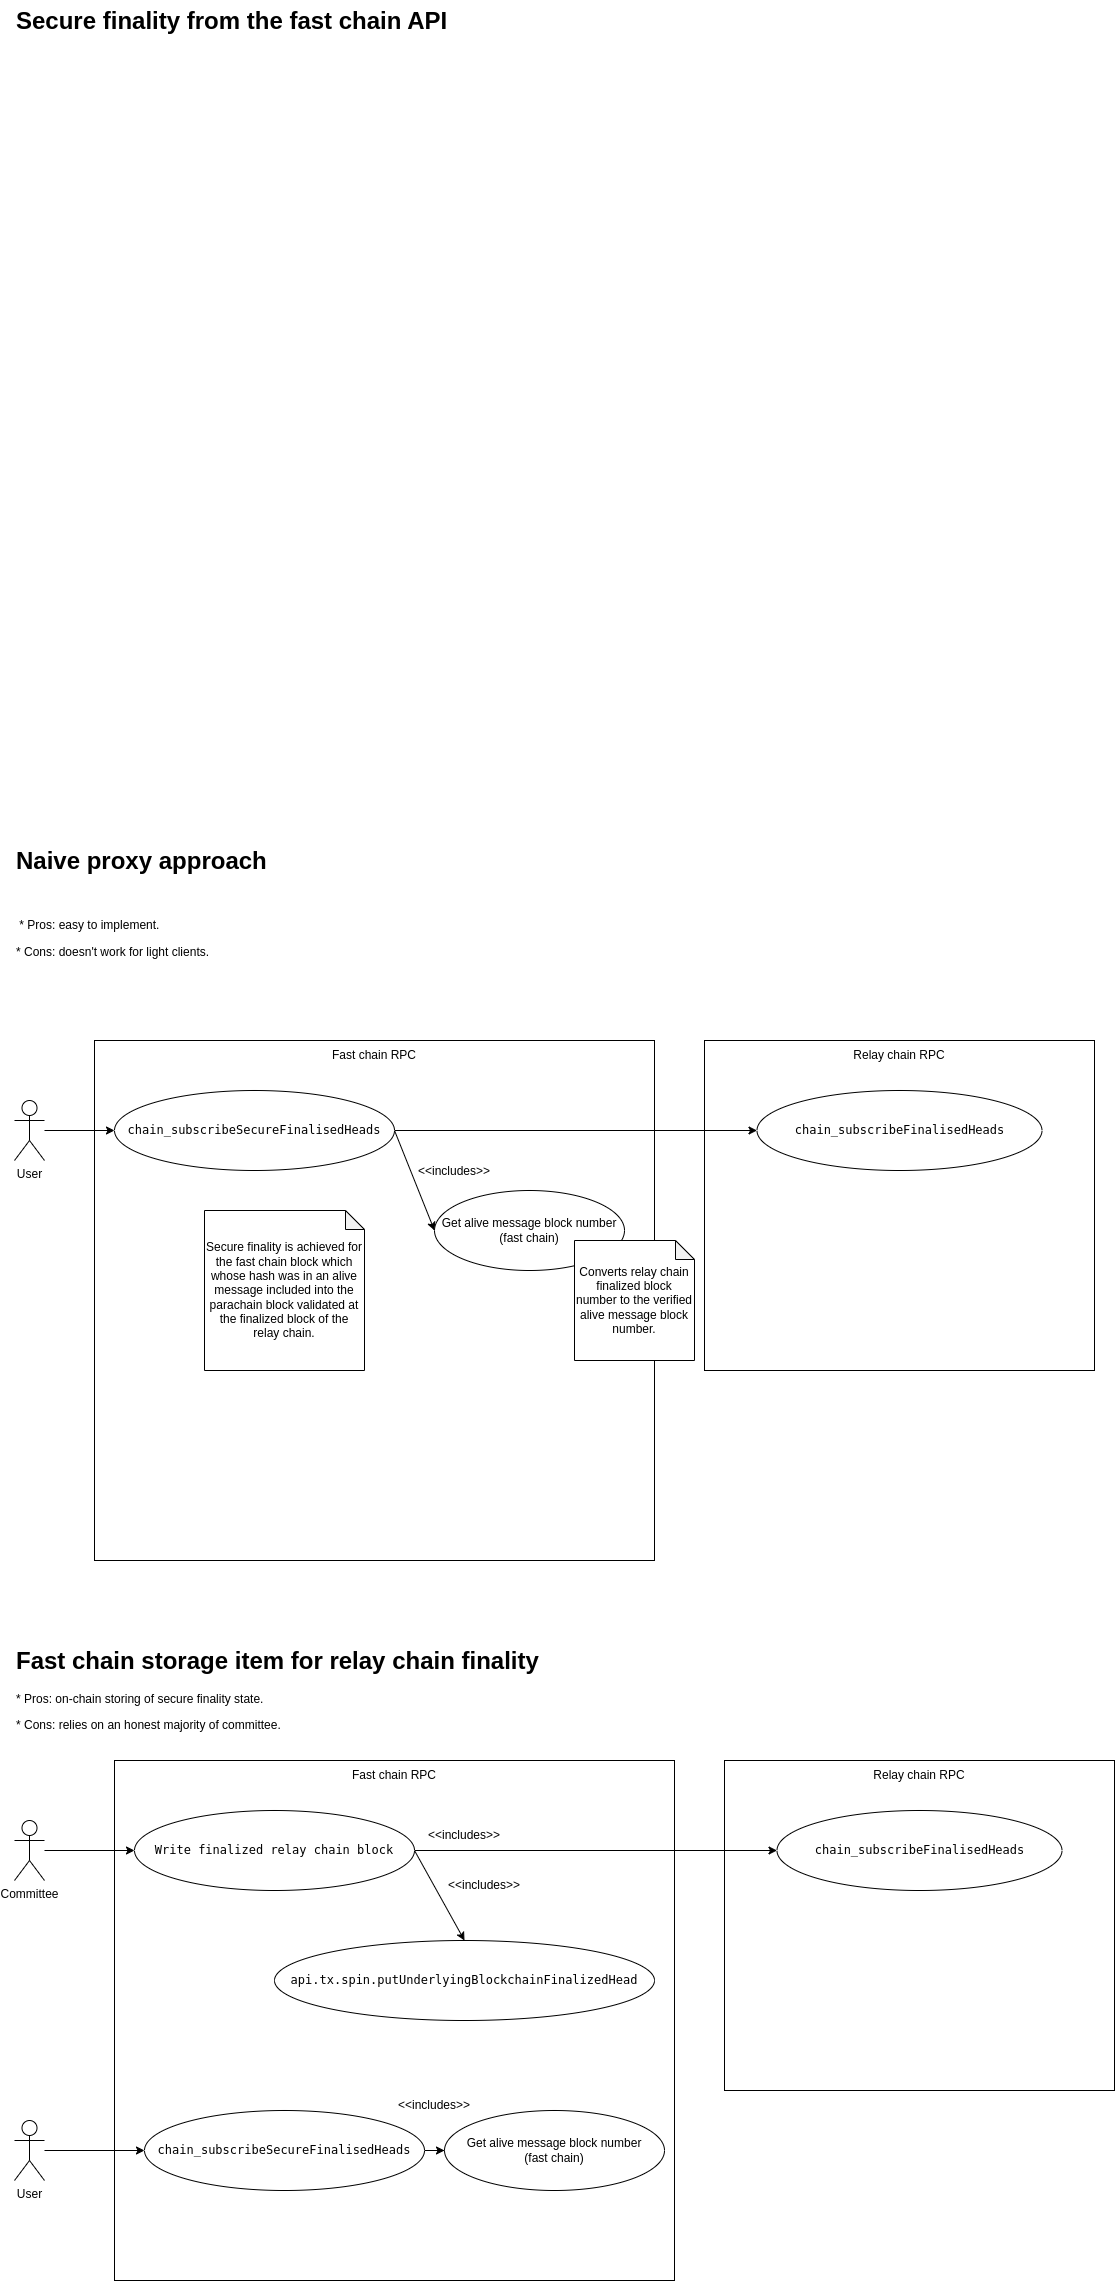

The diagram above was exported from draw.io. Its source (the exported page's mxGraphModel, read from the mxfile embedded in the PNG):
<mxGraphModel dx="1368" dy="755" grid="1" gridSize="10" guides="1" tooltips="1" connect="1" arrows="1" fold="1" page="1" pageScale="1" pageWidth="1169" pageHeight="827" math="0" shadow="0">
  <root>
    <mxCell id="0" />
    <mxCell id="1" parent="0" />
    <mxCell id="3exP6bGM8Rm2I_5IhuhO-5" value="" style="rounded=0;whiteSpace=wrap;html=1;" parent="1" vertex="1">
      <mxGeometry x="730" y="1080" width="390" height="330" as="geometry" />
    </mxCell>
    <mxCell id="3exP6bGM8Rm2I_5IhuhO-3" value="" style="rounded=0;whiteSpace=wrap;html=1;" parent="1" vertex="1">
      <mxGeometry x="120" y="1080" width="560" height="520" as="geometry" />
    </mxCell>
    <mxCell id="MdLmnD2pUj7YPRTgu4xJ-16" value="&lt;h1 style=&quot;margin-top: 0px;&quot;&gt;Secure finality from the fast chain API&lt;/h1&gt;" style="text;html=1;whiteSpace=wrap;overflow=hidden;rounded=0;" parent="1" vertex="1">
      <mxGeometry x="40" y="40" width="520" height="40" as="geometry" />
    </mxCell>
    <mxCell id="qAy3h6BUIbQkeQkRp8EJ-2" style="edgeStyle=orthogonalEdgeStyle;rounded=0;orthogonalLoop=1;jettySize=auto;html=1;entryX=0;entryY=0.5;entryDx=0;entryDy=0;" parent="1" source="fDfsvGx_sRtxgby4XwKh-1" target="3exP6bGM8Rm2I_5IhuhO-6" edge="1">
      <mxGeometry relative="1" as="geometry" />
    </mxCell>
    <mxCell id="V7C2XzyhKRChR4DUcQC6-3" style="rounded=0;orthogonalLoop=1;jettySize=auto;html=1;entryX=0;entryY=0.5;entryDx=0;entryDy=0;exitX=1;exitY=0.5;exitDx=0;exitDy=0;" parent="1" source="fDfsvGx_sRtxgby4XwKh-1" target="V7C2XzyhKRChR4DUcQC6-2" edge="1">
      <mxGeometry relative="1" as="geometry" />
    </mxCell>
    <mxCell id="fDfsvGx_sRtxgby4XwKh-1" value="&lt;span style=&quot;font-family: monospace, monospace; text-align: left; white-space: pre; background-color: rgb(255, 255, 255);&quot;&gt;&lt;font style=&quot;color: rgb(0, 0, 0);&quot;&gt;chain_subscribeSecureFinalisedHeads&lt;/font&gt;&lt;/span&gt;" style="ellipse;whiteSpace=wrap;html=1;" parent="1" vertex="1">
      <mxGeometry x="140" y="1130" width="280" height="80" as="geometry" />
    </mxCell>
    <mxCell id="qAy3h6BUIbQkeQkRp8EJ-1" style="edgeStyle=orthogonalEdgeStyle;rounded=0;orthogonalLoop=1;jettySize=auto;html=1;entryX=0;entryY=0.5;entryDx=0;entryDy=0;" parent="1" source="3exP6bGM8Rm2I_5IhuhO-2" target="fDfsvGx_sRtxgby4XwKh-1" edge="1">
      <mxGeometry relative="1" as="geometry" />
    </mxCell>
    <mxCell id="3exP6bGM8Rm2I_5IhuhO-2" value="User" style="shape=umlActor;verticalLabelPosition=bottom;verticalAlign=top;html=1;outlineConnect=0;" parent="1" vertex="1">
      <mxGeometry x="40" y="1140" width="30" height="60" as="geometry" />
    </mxCell>
    <mxCell id="3exP6bGM8Rm2I_5IhuhO-4" value="Fast chain RPC" style="text;html=1;align=center;verticalAlign=middle;whiteSpace=wrap;rounded=0;" parent="1" vertex="1">
      <mxGeometry x="340" y="1080" width="120" height="30" as="geometry" />
    </mxCell>
    <mxCell id="3exP6bGM8Rm2I_5IhuhO-6" value="&lt;span style=&quot;font-family: monospace, monospace; text-align: left; white-space: pre; background-color: rgb(255, 255, 255);&quot;&gt;&lt;font style=&quot;color: rgb(0, 0, 0);&quot;&gt;chain_subscribeFinalisedHeads&lt;/font&gt;&lt;/span&gt;" style="ellipse;whiteSpace=wrap;html=1;" parent="1" vertex="1">
      <mxGeometry x="782.5" y="1130" width="285" height="80" as="geometry" />
    </mxCell>
    <mxCell id="3exP6bGM8Rm2I_5IhuhO-7" value="Relay chain RPC" style="text;html=1;align=center;verticalAlign=middle;whiteSpace=wrap;rounded=0;" parent="1" vertex="1">
      <mxGeometry x="865" y="1080" width="120" height="30" as="geometry" />
    </mxCell>
    <mxCell id="V7C2XzyhKRChR4DUcQC6-2" value="Get alive message block number&lt;div&gt;(fast chain)&lt;/div&gt;" style="ellipse;whiteSpace=wrap;html=1;" parent="1" vertex="1">
      <mxGeometry x="460" y="1230" width="190" height="80" as="geometry" />
    </mxCell>
    <mxCell id="V7C2XzyhKRChR4DUcQC6-4" value="&amp;lt;&amp;lt;includes&amp;gt;&amp;gt;" style="text;html=1;align=center;verticalAlign=middle;whiteSpace=wrap;rounded=0;" parent="1" vertex="1">
      <mxGeometry x="440" y="1196" width="80" height="30" as="geometry" />
    </mxCell>
    <mxCell id="hhOR_cL63D37Szolkz4r-2" value="Converts relay chain finalized block number to the verified alive message block number." style="shape=note;whiteSpace=wrap;html=1;backgroundOutline=1;darkOpacity=0.05;size=19;" parent="1" vertex="1">
      <mxGeometry x="600" y="1280" width="120" height="120" as="geometry" />
    </mxCell>
    <mxCell id="V7C2XzyhKRChR4DUcQC6-5" value="Secure finality is achieved for the fast chain block which whose hash was in an alive message included into the parachain block validated at the finalized block of the relay chain." style="shape=note;whiteSpace=wrap;html=1;backgroundOutline=1;darkOpacity=0.05;size=19;" parent="1" vertex="1">
      <mxGeometry x="230" y="1250" width="160" height="160" as="geometry" />
    </mxCell>
    <mxCell id="eFz4LYMTzSVfv4rmMKV3-17" value="&lt;h1 style=&quot;margin-top: 0px;&quot;&gt;Naive proxy approach&lt;/h1&gt;&lt;div&gt;&lt;br&gt;&lt;/div&gt;&lt;p&gt;&amp;nbsp;* Pros: easy to implement.&lt;/p&gt;&lt;p&gt;* Cons: doesn't work for light clients.&lt;/p&gt;" style="text;html=1;whiteSpace=wrap;overflow=hidden;rounded=0;" parent="1" vertex="1">
      <mxGeometry x="40" y="880" width="440" height="130" as="geometry" />
    </mxCell>
    <mxCell id="eFz4LYMTzSVfv4rmMKV3-18" value="&lt;h1 style=&quot;margin-top: 0px;&quot;&gt;Fast chain storage item for relay chain finality&lt;/h1&gt;&lt;p&gt;* Pros: on-chain storing of secure finality state.&lt;/p&gt;&lt;p&gt;* Cons: relies on an honest majority of committee.&lt;/p&gt;" style="text;html=1;whiteSpace=wrap;overflow=hidden;rounded=0;" parent="1" vertex="1">
      <mxGeometry x="40" y="1680" width="560" height="100" as="geometry" />
    </mxCell>
    <mxCell id="eFz4LYMTzSVfv4rmMKV3-19" value="" style="rounded=0;whiteSpace=wrap;html=1;" parent="1" vertex="1">
      <mxGeometry x="750" y="1800" width="390" height="330" as="geometry" />
    </mxCell>
    <mxCell id="eFz4LYMTzSVfv4rmMKV3-20" value="" style="rounded=0;whiteSpace=wrap;html=1;" parent="1" vertex="1">
      <mxGeometry x="140" y="1800" width="560" height="520" as="geometry" />
    </mxCell>
    <mxCell id="eFz4LYMTzSVfv4rmMKV3-21" style="edgeStyle=orthogonalEdgeStyle;rounded=0;orthogonalLoop=1;jettySize=auto;html=1;entryX=0;entryY=0.5;entryDx=0;entryDy=0;" parent="1" source="eFz4LYMTzSVfv4rmMKV3-23" target="eFz4LYMTzSVfv4rmMKV3-27" edge="1">
      <mxGeometry relative="1" as="geometry" />
    </mxCell>
    <mxCell id="eFz4LYMTzSVfv4rmMKV3-22" style="rounded=0;orthogonalLoop=1;jettySize=auto;html=1;entryX=0.5;entryY=0;entryDx=0;entryDy=0;exitX=1;exitY=0.5;exitDx=0;exitDy=0;" parent="1" source="eFz4LYMTzSVfv4rmMKV3-23" target="sOnFCs6S_1CRSV5V1sB1-1" edge="1">
      <mxGeometry relative="1" as="geometry">
        <mxPoint x="480" y="1990" as="targetPoint" />
      </mxGeometry>
    </mxCell>
    <mxCell id="eFz4LYMTzSVfv4rmMKV3-23" value="&lt;div style=&quot;text-align: left;&quot;&gt;&lt;font face=&quot;monospace, monospace&quot;&gt;&lt;span style=&quot;white-space: pre; background-color: rgb(255, 255, 255);&quot;&gt;Write finalized relay chain block&lt;/span&gt;&lt;/font&gt;&lt;/div&gt;" style="ellipse;whiteSpace=wrap;html=1;" parent="1" vertex="1">
      <mxGeometry x="160" y="1850" width="280" height="80" as="geometry" />
    </mxCell>
    <mxCell id="eFz4LYMTzSVfv4rmMKV3-24" style="edgeStyle=orthogonalEdgeStyle;rounded=0;orthogonalLoop=1;jettySize=auto;html=1;entryX=0;entryY=0.5;entryDx=0;entryDy=0;" parent="1" source="eFz4LYMTzSVfv4rmMKV3-25" target="eFz4LYMTzSVfv4rmMKV3-23" edge="1">
      <mxGeometry relative="1" as="geometry" />
    </mxCell>
    <mxCell id="eFz4LYMTzSVfv4rmMKV3-25" value="Committee" style="shape=umlActor;verticalLabelPosition=bottom;verticalAlign=top;html=1;outlineConnect=0;" parent="1" vertex="1">
      <mxGeometry x="40" y="1860" width="30" height="60" as="geometry" />
    </mxCell>
    <mxCell id="eFz4LYMTzSVfv4rmMKV3-26" value="Fast chain RPC" style="text;html=1;align=center;verticalAlign=middle;whiteSpace=wrap;rounded=0;" parent="1" vertex="1">
      <mxGeometry x="360" y="1800" width="120" height="30" as="geometry" />
    </mxCell>
    <mxCell id="eFz4LYMTzSVfv4rmMKV3-27" value="&lt;span style=&quot;font-family: monospace, monospace; text-align: left; white-space: pre; background-color: rgb(255, 255, 255);&quot;&gt;&lt;font style=&quot;color: rgb(0, 0, 0);&quot;&gt;chain_subscribeFinalisedHeads&lt;/font&gt;&lt;/span&gt;" style="ellipse;whiteSpace=wrap;html=1;" parent="1" vertex="1">
      <mxGeometry x="802.5" y="1850" width="285" height="80" as="geometry" />
    </mxCell>
    <mxCell id="eFz4LYMTzSVfv4rmMKV3-28" value="Relay chain RPC" style="text;html=1;align=center;verticalAlign=middle;whiteSpace=wrap;rounded=0;" parent="1" vertex="1">
      <mxGeometry x="885" y="1800" width="120" height="30" as="geometry" />
    </mxCell>
    <mxCell id="eFz4LYMTzSVfv4rmMKV3-30" value="&amp;lt;&amp;lt;includes&amp;gt;&amp;gt;" style="text;html=1;align=center;verticalAlign=middle;whiteSpace=wrap;rounded=0;" parent="1" vertex="1">
      <mxGeometry x="450" y="1860" width="80" height="30" as="geometry" />
    </mxCell>
    <mxCell id="sOnFCs6S_1CRSV5V1sB1-1" value="&lt;div style=&quot;text-align: left;&quot;&gt;&lt;font face=&quot;monospace, monospace&quot;&gt;&lt;span style=&quot;white-space: pre; background-color: rgb(255, 255, 255);&quot;&gt;api.tx.spin.putUnderlyingBlockchainFinalizedHead&lt;/span&gt;&lt;/font&gt;&lt;/div&gt;" style="ellipse;whiteSpace=wrap;html=1;" parent="1" vertex="1">
      <mxGeometry x="300" y="1980" width="380" height="80" as="geometry" />
    </mxCell>
    <mxCell id="sOnFCs6S_1CRSV5V1sB1-4" style="edgeStyle=orthogonalEdgeStyle;rounded=0;orthogonalLoop=1;jettySize=auto;html=1;entryX=0;entryY=0.5;entryDx=0;entryDy=0;" parent="1" source="sOnFCs6S_1CRSV5V1sB1-2" target="sOnFCs6S_1CRSV5V1sB1-3" edge="1">
      <mxGeometry relative="1" as="geometry" />
    </mxCell>
    <mxCell id="sOnFCs6S_1CRSV5V1sB1-2" value="User" style="shape=umlActor;verticalLabelPosition=bottom;verticalAlign=top;html=1;outlineConnect=0;" parent="1" vertex="1">
      <mxGeometry x="40" y="2160" width="30" height="60" as="geometry" />
    </mxCell>
    <mxCell id="sOnFCs6S_1CRSV5V1sB1-7" style="edgeStyle=orthogonalEdgeStyle;rounded=0;orthogonalLoop=1;jettySize=auto;html=1;" parent="1" source="sOnFCs6S_1CRSV5V1sB1-3" target="sOnFCs6S_1CRSV5V1sB1-5" edge="1">
      <mxGeometry relative="1" as="geometry" />
    </mxCell>
    <mxCell id="sOnFCs6S_1CRSV5V1sB1-3" value="&lt;span style=&quot;font-family: monospace, monospace; text-align: left; white-space: pre; background-color: rgb(255, 255, 255);&quot;&gt;&lt;font style=&quot;color: rgb(0, 0, 0);&quot;&gt;chain_subscribeSecureFinalisedHeads&lt;/font&gt;&lt;/span&gt;" style="ellipse;whiteSpace=wrap;html=1;" parent="1" vertex="1">
      <mxGeometry x="170" y="2150" width="280" height="80" as="geometry" />
    </mxCell>
    <mxCell id="sOnFCs6S_1CRSV5V1sB1-5" value="Get alive message block number&lt;div&gt;(fast chain)&lt;/div&gt;" style="ellipse;whiteSpace=wrap;html=1;" parent="1" vertex="1">
      <mxGeometry x="470" y="2150" width="220" height="80" as="geometry" />
    </mxCell>
    <mxCell id="sOnFCs6S_1CRSV5V1sB1-6" value="&amp;lt;&amp;lt;includes&amp;gt;&amp;gt;" style="text;html=1;align=center;verticalAlign=middle;whiteSpace=wrap;rounded=0;" parent="1" vertex="1">
      <mxGeometry x="470" y="1910" width="80" height="30" as="geometry" />
    </mxCell>
    <mxCell id="sOnFCs6S_1CRSV5V1sB1-8" value="&amp;lt;&amp;lt;includes&amp;gt;&amp;gt;" style="text;html=1;align=center;verticalAlign=middle;whiteSpace=wrap;rounded=0;" parent="1" vertex="1">
      <mxGeometry x="420" y="2130" width="80" height="30" as="geometry" />
    </mxCell>
  </root>
</mxGraphModel>